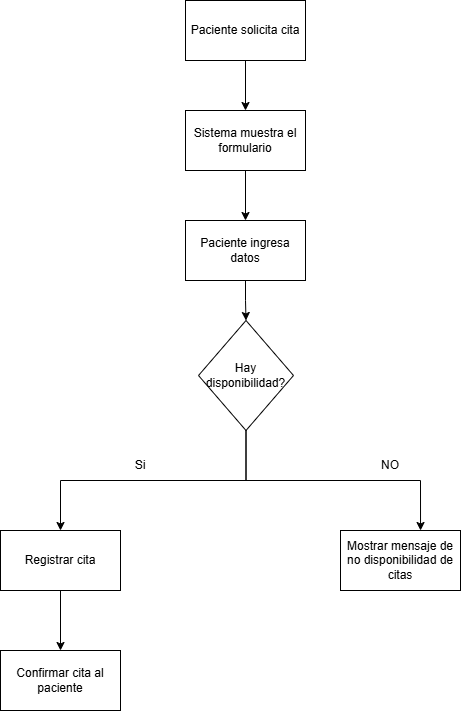

The diagram above was exported from draw.io. Its source (the exported page's mxGraphModel, read from the mxfile embedded in the PNG):
<mxGraphModel dx="872" dy="465" grid="1" gridSize="10" guides="1" tooltips="1" connect="1" arrows="1" fold="1" page="1" pageScale="1" pageWidth="850" pageHeight="1100" math="0" shadow="0">
  <root>
    <mxCell id="0" />
    <mxCell id="1" parent="0" />
    <mxCell id="1_9NXM8rBWoFCO-musJK-12" edge="1" parent="1" source="1_9NXM8rBWoFCO-musJK-1" style="edgeStyle=orthogonalEdgeStyle;rounded=0;orthogonalLoop=1;jettySize=auto;html=1;exitX=0.5;exitY=1;exitDx=0;exitDy=0;entryX=0.5;entryY=0;entryDx=0;entryDy=0;" target="1_9NXM8rBWoFCO-musJK-2">
      <mxGeometry relative="1" as="geometry" />
    </mxCell>
    <mxCell id="1_9NXM8rBWoFCO-musJK-1" parent="1" style="rounded=0;whiteSpace=wrap;html=1;" value="Paciente solicita cita" vertex="1">
      <mxGeometry height="60" width="120" x="365" y="10" as="geometry" />
    </mxCell>
    <mxCell id="1_9NXM8rBWoFCO-musJK-13" edge="1" parent="1" source="1_9NXM8rBWoFCO-musJK-2" style="edgeStyle=orthogonalEdgeStyle;rounded=0;orthogonalLoop=1;jettySize=auto;html=1;exitX=0.5;exitY=1;exitDx=0;exitDy=0;entryX=0.5;entryY=0;entryDx=0;entryDy=0;" target="1_9NXM8rBWoFCO-musJK-3">
      <mxGeometry relative="1" as="geometry" />
    </mxCell>
    <mxCell id="1_9NXM8rBWoFCO-musJK-2" parent="1" style="rounded=0;whiteSpace=wrap;html=1;" value="Sistema muestra el formulario" vertex="1">
      <mxGeometry height="60" width="120" x="365" y="120" as="geometry" />
    </mxCell>
    <mxCell id="1_9NXM8rBWoFCO-musJK-15" edge="1" parent="1" source="1_9NXM8rBWoFCO-musJK-3" style="edgeStyle=orthogonalEdgeStyle;rounded=0;orthogonalLoop=1;jettySize=auto;html=1;exitX=0.5;exitY=1;exitDx=0;exitDy=0;entryX=0.5;entryY=0;entryDx=0;entryDy=0;" target="1_9NXM8rBWoFCO-musJK-4">
      <mxGeometry relative="1" as="geometry" />
    </mxCell>
    <mxCell id="1_9NXM8rBWoFCO-musJK-3" parent="1" style="rounded=0;whiteSpace=wrap;html=1;" value="Paciente ingresa datos" vertex="1">
      <mxGeometry height="60" width="120" x="365" y="230" as="geometry" />
    </mxCell>
    <mxCell id="1_9NXM8rBWoFCO-musJK-18" edge="1" parent="1" source="1_9NXM8rBWoFCO-musJK-4" style="edgeStyle=orthogonalEdgeStyle;rounded=0;orthogonalLoop=1;jettySize=auto;html=1;exitX=0.5;exitY=1;exitDx=0;exitDy=0;entryX=0.5;entryY=0;entryDx=0;entryDy=0;" target="1_9NXM8rBWoFCO-musJK-5">
      <mxGeometry relative="1" as="geometry" />
    </mxCell>
    <mxCell id="1_9NXM8rBWoFCO-musJK-4" parent="1" style="rhombus;whiteSpace=wrap;html=1;" value="Hay disponibilidad?" vertex="1">
      <mxGeometry height="110" width="95" x="378" y="330" as="geometry" />
    </mxCell>
    <mxCell id="1_9NXM8rBWoFCO-musJK-17" edge="1" parent="1" source="1_9NXM8rBWoFCO-musJK-5" style="edgeStyle=orthogonalEdgeStyle;rounded=0;orthogonalLoop=1;jettySize=auto;html=1;exitX=0.5;exitY=1;exitDx=0;exitDy=0;entryX=0.5;entryY=0;entryDx=0;entryDy=0;" target="1_9NXM8rBWoFCO-musJK-6">
      <mxGeometry relative="1" as="geometry" />
    </mxCell>
    <mxCell id="1_9NXM8rBWoFCO-musJK-5" parent="1" style="rounded=0;whiteSpace=wrap;html=1;" value="Registrar cita" vertex="1">
      <mxGeometry height="60" width="120" x="180" y="540" as="geometry" />
    </mxCell>
    <mxCell id="1_9NXM8rBWoFCO-musJK-6" parent="1" style="rounded=0;whiteSpace=wrap;html=1;" value="Confirmar cita al paciente" vertex="1">
      <mxGeometry height="60" width="120" x="180" y="660" as="geometry" />
    </mxCell>
    <mxCell id="1_9NXM8rBWoFCO-musJK-19" parent="1" style="text;html=1;whiteSpace=wrap;strokeColor=none;fillColor=none;align=center;verticalAlign=middle;rounded=0;" value="Si" vertex="1">
      <mxGeometry height="30" width="60" x="290" y="460" as="geometry" />
    </mxCell>
    <mxCell id="1_9NXM8rBWoFCO-musJK-20" parent="1" style="rounded=0;whiteSpace=wrap;html=1;" value="Mostrar mensaje de no disponibilidad de citas" vertex="1">
      <mxGeometry height="60" width="120" x="520" y="540" as="geometry" />
    </mxCell>
    <mxCell id="1_9NXM8rBWoFCO-musJK-21" edge="1" parent="1" source="1_9NXM8rBWoFCO-musJK-4" style="edgeStyle=orthogonalEdgeStyle;rounded=0;orthogonalLoop=1;jettySize=auto;html=1;exitX=0.5;exitY=1;exitDx=0;exitDy=0;entryX=0.667;entryY=0;entryDx=0;entryDy=0;entryPerimeter=0;" target="1_9NXM8rBWoFCO-musJK-20">
      <mxGeometry relative="1" as="geometry" />
    </mxCell>
    <mxCell id="1_9NXM8rBWoFCO-musJK-22" parent="1" style="text;html=1;whiteSpace=wrap;strokeColor=none;fillColor=none;align=center;verticalAlign=middle;rounded=0;" value="NO" vertex="1">
      <mxGeometry height="30" width="60" x="540" y="460" as="geometry" />
    </mxCell>
  </root>
</mxGraphModel>